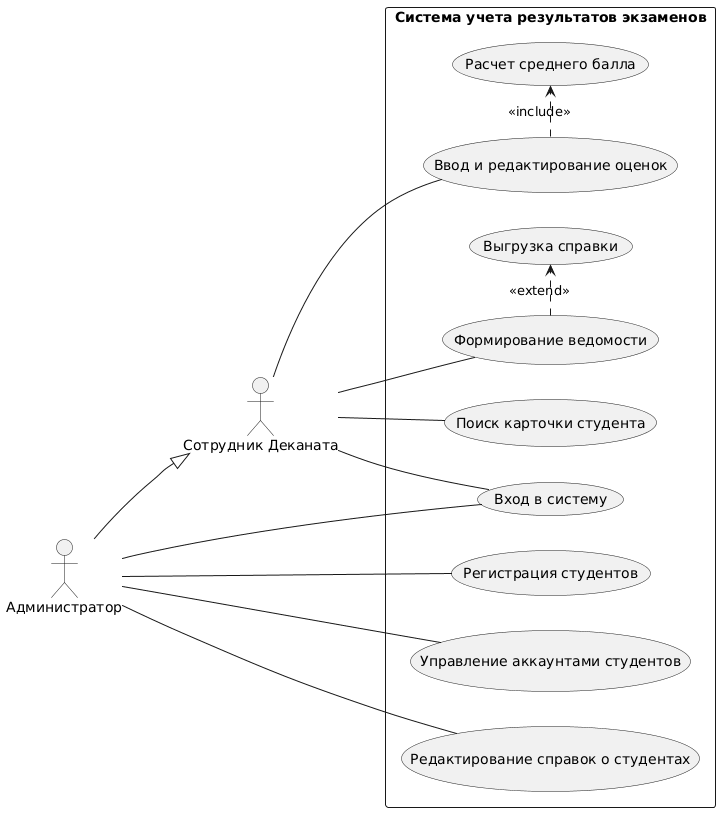

The diagram above was rendered by PlantUML. Its source (embedded in the PNG):
@startuml
left to right direction
skinparam packageStyle rectangle

actor "Сотрудник Деканата" as Dean
actor "Администратор" as Admin

Admin --|> Dean

rectangle "Система учета результатов экзаменов" {
  usecase "Вход в систему" as UC_Login
  usecase "Ввод и редактирование оценок" as UC_Grades
  usecase "Расчет среднего балла" as UC_Calc
  usecase "Поиск карточки студента" as UC_Search
  usecase "Формирование ведомости" as UC_Report
  usecase "Выгрузка справки" as UC_Export
  usecase "Регистрация студентов" as UC_Reg
  usecase "Управление аккаунтами студентов" as UC_Acc
  usecase "Редактирование справок о студентах" as UC_EditDoc

  Dean -- UC_Grades
  Dean -- UC_Search
  Dean -- UC_Report
  Dean -- UC_Login

  Admin -- UC_Login
  Admin -- UC_Reg
  Admin -- UC_Acc
  Admin -- UC_EditDoc

  UC_Grades .> UC_Calc : <<include>>
  UC_Report .> UC_Export : <<extend>>
}
@enduml